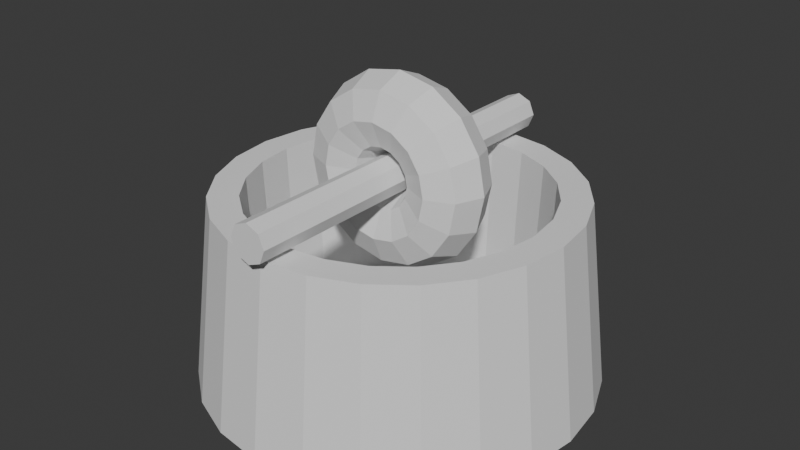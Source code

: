 # Source: workstations.blend  (saved by Blender 4.4.32; exported with 4.5.12 LTS)
import bpy
from mathutils import Matrix  # noqa: F401  (used for matrix-valued properties, if any)

bpy.ops.wm.read_factory_settings(use_empty=True)
scene = bpy.context.scene
scene.name = 'Scene'

# ---- collections
col_collection = bpy.data.collections.new('Collection'); scene.collection.children.link(col_collection)

# ---- world
world_world = bpy.data.worlds.new('World'); scene.world = world_world
world_world.use_nodes = True; world_world.node_tree.nodes.clear()
_N = world_world.node_tree.nodes; _L = world_world.node_tree.links
n0 = _N.new('ShaderNodeOutputWorld'); n0.name = 'World Output'; n0.location = (300, 300)
n1 = _N.new('ShaderNodeBackground'); n1.name = 'Background'; n1.location = (10, 300)
n1.inputs[0].default_value = (0.05088, 0.05088, 0.05088, 1.0)
_L.new(n1.outputs[0], n0.inputs[0])
n0.is_active_output = True
world_world.color = (0.05088, 0.05088, 0.05088)
world_world.sun_shadow_jitter_overblur = 0.0

# ---- meshes
me_cylinder_001 = bpy.data.meshes.new('Cylinder.001')
me_cylinder_001.from_pydata([(2.417e-10, 1.049, 0.0), (0.0, 0.7753, 1.0), (0.2714, 1.013, 0.0), (0.2007, 0.7489, 1.0), (0.5243, 0.9082, 0.0), (0.3877, 0.6714, 1.0), (0.7415, 0.7415, 0.0), (0.5482, 0.5482, 1.0), (0.9082, 0.5243, 0.0), (0.6714, 0.3877, 1.0), (1.013, 0.2714, 0.0), (0.7489, 0.2007, 1.0), (1.049, 8.461e-10, 0.0), (0.7753, 0.0, 1.0), (1.013, -0.2714, 0.0), (0.7489, -0.2007, 1.0), (0.9082, -0.5243, 0.0), (0.6714, -0.3877, 1.0), (0.7415, -0.7415, 0.0), (0.5482, -0.5482, 1.0), (0.5243, -0.9082, 0.0), (0.3877, -0.6714, 1.0), (0.2714, -1.013, 0.0), (0.2007, -0.7489, 1.0), (2.417e-10, -1.049, 0.0), (0.0, -0.7753, 1.0), (-0.2714, -1.013, 0.0), (-0.2007, -0.7489, 1.0), (-0.5243, -0.9082, 0.0), (-0.3877, -0.6714, 1.0), (-0.7415, -0.7415, 0.0), (-0.5482, -0.5482, 1.0), (-0.9082, -0.5243, 0.0), (-0.6714, -0.3877, 1.0), (-1.013, -0.2714, 0.0), (-0.7489, -0.2007, 1.0), (-1.049, 8.461e-10, 0.0), (-0.7753, 0.0, 1.0), (-1.013, 0.2714, 0.0), (-0.7489, 0.2007, 1.0), (-0.9082, 0.5243, 0.0), (-0.6714, 0.3877, 1.0), (-0.7415, 0.7415, 0.0), (-0.5482, 0.5482, 1.0), (-0.5243, 0.9082, 0.0), (-0.3877, 0.6714, 1.0), (-0.2714, 1.013, 0.0), (-0.2007, 0.7489, 1.0), (0.2411, 0.8998, 1.0), (-3.398e-10, 0.9316, 1.0), (0.4658, 0.8068, 1.0), (0.6587, 0.6587, 1.0), (0.8068, 0.4658, 1.0), (0.8998, 0.2411, 1.0), (0.9316, -1.189e-09, 1.0), (0.8998, -0.2411, 1.0), (0.8068, -0.4658, 1.0), (0.6587, -0.6587, 1.0), (0.4658, -0.8068, 1.0), (0.2411, -0.8998, 1.0), (-3.398e-10, -0.9316, 1.0), (-0.2411, -0.8998, 1.0), (-0.4658, -0.8068, 1.0), (-0.6587, -0.6587, 1.0), (-0.8068, -0.4658, 1.0), (-0.8998, -0.2411, 1.0), (-0.9316, -1.189e-09, 1.0), (-0.8998, 0.2411, 1.0), (-0.8068, 0.4658, 1.0), (-0.6587, 0.6587, 1.0), (-0.4658, 0.8068, 1.0), (-0.2411, 0.8998, 1.0), (0.1923, 0.7176, 0.1671), (-2.598e-11, 0.7429, 0.1671), (0.3714, 0.6433, 0.1671), (0.5253, 0.5253, 0.1671), (0.6433, 0.3714, 0.1671), (0.7176, 0.1923, 0.1671), (0.7429, 2.078e-10, 0.1671), (0.7176, -0.1923, 0.1671), (0.6433, -0.3714, 0.1671), (0.5253, -0.5253, 0.1671), (0.3714, -0.6433, 0.1671), (0.1923, -0.7176, 0.1671), (-2.598e-11, -0.7429, 0.1671), (-0.1923, -0.7176, 0.1671), (-0.3714, -0.6433, 0.1671), (-0.5253, -0.5253, 0.1671), (-0.6433, -0.3714, 0.1671), (-0.7176, -0.1923, 0.1671), (-0.7429, 2.078e-10, 0.1671), (-0.7176, 0.1923, 0.1671), (-0.6433, 0.3714, 0.1671), (-0.5253, 0.5253, 0.1671), (-0.3714, 0.6433, 0.1671), (-0.1923, 0.7176, 0.1671)], [], [(0, 49, 48, 2), (2, 48, 50, 4), (4, 50, 51, 6), (6, 51, 52, 8), (8, 52, 53, 10), (10, 53, 54, 12), (12, 54, 55, 14), (14, 55, 56, 16), (16, 56, 57, 18), (18, 57, 58, 20), (20, 58, 59, 22), (22, 59, 60, 24), (24, 60, 61, 26), (26, 61, 62, 28), (28, 62, 63, 30), (30, 63, 64, 32), (32, 64, 65, 34), (34, 65, 66, 36), (36, 66, 67, 38), (38, 67, 68, 40), (40, 68, 69, 42), (42, 69, 70, 44), (17, 15, 79, 80), (44, 70, 71, 46), (46, 71, 49, 0), (0, 2, 4, 6, 8, 10, 12, 14, 16, 18, 20, 22, 24, 26, 28, 30, 32, 34, 36, 38, 40, 42, 44, 46), (1, 3, 48, 49), (3, 5, 50, 48), (5, 7, 51, 50), (7, 9, 52, 51), (9, 11, 53, 52), (11, 13, 54, 53), (13, 15, 55, 54), (15, 17, 56, 55), (17, 19, 57, 56), (19, 21, 58, 57), (21, 23, 59, 58), (23, 25, 60, 59), (25, 27, 61, 60), (27, 29, 62, 61), (29, 31, 63, 62), (31, 33, 64, 63), (33, 35, 65, 64), (35, 37, 66, 65), (37, 39, 67, 66), (39, 41, 68, 67), (41, 43, 69, 68), (43, 45, 70, 69), (45, 47, 71, 70), (47, 1, 49, 71), (72, 73, 95, 94, 93, 92, 91, 90, 89, 88, 87, 86, 85, 84, 83, 82, 81, 80, 79, 78, 77, 76, 75, 74), (47, 45, 94, 95), (3, 1, 73, 72), (33, 31, 87, 88), (19, 17, 80, 81), (1, 47, 95, 73), (5, 3, 72, 74), (35, 33, 88, 89), (21, 19, 81, 82), (7, 5, 74, 75), (37, 35, 89, 90), (23, 21, 82, 83), (9, 7, 75, 76), (39, 37, 90, 91), (25, 23, 83, 84), (11, 9, 76, 77), (41, 39, 91, 92), (27, 25, 84, 85), (13, 11, 77, 78), (43, 41, 92, 93), (29, 27, 85, 86), (15, 13, 78, 79), (45, 43, 93, 94), (31, 29, 86, 87)])
_uv = me_cylinder_001.uv_layers.new(name='UVMap')
_uv.uv.foreach_set('vector', [1.0, 0.5, 1.0, 1.0, 0.9583, 1.0, 0.9583, 0.5, 0.9583, 0.5, 0.9583, 1.0, 0.9167, 1.0, 0.9167, 0.5, 0.9167, 0.5, 0.9167, 1.0, 0.875, 1.0, 0.875, 0.5, 0.875, 0.5, 0.875, 1.0, 0.8333, 1.0, 0.8333, 0.5, 0.8333, 0.5, 0.8333, 1.0, 0.7917, 1.0, 0.7917, 0.5, 0.7917, 0.5, 0.7917, 1.0, 0.75, 1.0, 0.75, 0.5, 0.75, 0.5, 0.75, 1.0, 0.7083, 1.0, 0.7083, 0.5, 0.7083, 0.5, 0.7083, 1.0, 0.6667, 1.0, 0.6667, 0.5, 0.6667, 0.5, 0.6667, 1.0, 0.625, 1.0, 0.625, 0.5, 0.625, 0.5, 0.625, 1.0, 0.5833, 1.0, 0.5833, 0.5, 0.5833, 0.5, 0.5833, 1.0, 0.5417, 1.0, 0.5417, 0.5, 0.5417, 0.5, 0.5417, 1.0, 0.5, 1.0, 0.5, 0.5, 0.5, 0.5, 0.5, 1.0, 0.4583, 1.0, 0.4583, 0.5, 0.4583, 0.5, 0.4583, 1.0, 0.4167, 1.0, 0.4167, 0.5, 0.4167, 0.5, 0.4167, 1.0, 0.375, 1.0, 0.375, 0.5, 0.375, 0.5, 0.375, 1.0, 0.3333, 1.0, 0.3333, 0.5, 0.3333, 0.5, 0.3333, 1.0, 0.2917, 1.0, 0.2917, 0.5, 0.2917, 0.5, 0.2917, 1.0, 0.25, 1.0, 0.25, 0.5, 0.25, 0.5, 0.25, 1.0, 0.2083, 1.0, 0.2083, 0.5, 0.2083, 0.5, 0.2083, 1.0, 0.1667, 1.0, 0.1667, 0.5, 0.1667, 0.5, 0.1667, 1.0, 0.125, 1.0, 0.125, 0.5, 0.125, 0.5, 0.125, 1.0, 0.08333, 1.0, 0.08333, 0.5, 0.4111, 0.157, 0.4297, 0.2018, 0.4297, 0.2018, 0.4111, 0.157, 0.08333, 0.5, 0.08333, 1.0, 0.04167, 1.0, 0.04167, 0.5, 0.04167, 0.5, 0.04167, 1.0, -1.863e-07, 1.0, -1.863e-07, 0.5, 0.75, 0.49, 0.8121, 0.4818, 0.87, 0.4578, 0.9197, 0.4197, 0.9578, 0.37, 0.9818, 0.3121, 0.99, 0.25, 0.9818, 0.1879, 0.9578, 0.13, 0.9197, 0.08029, 0.87, 0.04215, 0.8121, 0.01818, 0.75, 0.01, 0.6879, 0.01818, 0.63, 0.04215, 0.5803, 0.08029, 0.5422, 0.13, 0.5182, 0.1879, 0.51, 0.25, 0.5182, 0.3121, 0.5422, 0.37, 0.5803, 0.4197, 0.63, 0.4578, 0.6879, 0.4818, 0.25, 0.4361, 0.2982, 0.4297, 0.3121, 0.4818, 0.25, 0.49, 0.2982, 0.4297, 0.343, 0.4111, 0.37, 0.4578, 0.3121, 0.4818, 0.343, 0.4111, 0.3816, 0.3816, 0.4197, 0.4197, 0.37, 0.4578, 0.3816, 0.3816, 0.4111, 0.343, 0.4578, 0.37, 0.4197, 0.4197, 0.4111, 0.343, 0.4297, 0.2982, 0.4818, 0.3121, 0.4578, 0.37, 0.4297, 0.2982, 0.4361, 0.25, 0.49, 0.25, 0.4818, 0.3121, 0.4361, 0.25, 0.4297, 0.2018, 0.4818, 0.1879, 0.49, 0.25, 0.4297, 0.2018, 0.4111, 0.157, 0.4578, 0.13, 0.4818, 0.1879, 0.4111, 0.157, 0.3816, 0.1184, 0.4197, 0.08029, 0.4578, 0.13, 0.3816, 0.1184, 0.343, 0.08886, 0.37, 0.04215, 0.4197, 0.08029, 0.343, 0.08886, 0.2982, 0.07027, 0.3121, 0.01818, 0.37, 0.04215, 0.2982, 0.07027, 0.25, 0.06393, 0.25, 0.01, 0.3121, 0.01818, 0.25, 0.06393, 0.2018, 0.07027, 0.1879, 0.01818, 0.25, 0.01, 0.2018, 0.07027, 0.157, 0.08886, 0.13, 0.04215, 0.1879, 0.01818, 0.157, 0.08886, 0.1184, 0.1184, 0.08029, 0.08029, 0.13, 0.04215, 0.1184, 0.1184, 0.08886, 0.157, 0.04215, 0.13, 0.08029, 0.08029, 0.08886, 0.157, 0.07027, 0.2018, 0.01818, 0.1879, 0.04215, 0.13, 0.07027, 0.2018, 0.06393, 0.25, 0.01, 0.25, 0.01818, 0.1879, 0.06393, 0.25, 0.07027, 0.2982, 0.01818, 0.3121, 0.01, 0.25, 0.07027, 0.2982, 0.08886, 0.343, 0.04215, 0.37, 0.01818, 0.3121, 0.08886, 0.343, 0.1184, 0.3816, 0.08029, 0.4197, 0.04215, 0.37, 0.1184, 0.3816, 0.157, 0.4111, 0.13, 0.4578, 0.08029, 0.4197, 0.157, 0.4111, 0.2018, 0.4297, 0.1879, 0.4818, 0.13, 0.4578, 0.2018, 0.4297, 0.25, 0.4361, 0.25, 0.49, 0.1879, 0.4818, 0.2982, 0.4297, 0.25, 0.4361, 0.2018, 0.4297, 0.157, 0.4111, 0.1184, 0.3816, 0.08886, 0.343, 0.07027, 0.2982, 0.06393, 0.25, 0.07027, 0.2018, 0.08886, 0.157, 0.1184, 0.1184, 0.157, 0.08886, 0.2018, 0.07027, 0.25, 0.06393, 0.2982, 0.07027, 0.343, 0.08886, 0.3816, 0.1184, 0.4111, 0.157, 0.4297, 0.2018, 0.4361, 0.25, 0.4297, 0.2982, 0.4111, 0.343, 0.3816, 0.3816, 0.343, 0.4111, 0.2018, 0.4297, 0.157, 0.4111, 0.157, 0.4111, 0.2018, 0.4297, 0.2982, 0.4297, 0.25, 0.4361, 0.25, 0.4361, 0.2982, 0.4297, 0.08886, 0.157, 0.1184, 0.1184, 0.1184, 0.1184, 0.08886, 0.157, 0.3816, 0.1184, 0.4111, 0.157, 0.4111, 0.157, 0.3816, 0.1184, 0.25, 0.4361, 0.2018, 0.4297, 0.2018, 0.4297, 0.25, 0.4361, 0.343, 0.4111, 0.2982, 0.4297, 0.2982, 0.4297, 0.343, 0.4111, 0.07027, 0.2018, 0.08886, 0.157, 0.08886, 0.157, 0.07027, 0.2018, 0.343, 0.08886, 0.3816, 0.1184, 0.3816, 0.1184, 0.343, 0.08886, 0.3816, 0.3816, 0.343, 0.4111, 0.343, 0.4111, 0.3816, 0.3816, 0.06393, 0.25, 0.07027, 0.2018, 0.07027, 0.2018, 0.06393, 0.25, 0.2982, 0.07027, 0.343, 0.08886, 0.343, 0.08886, 0.2982, 0.07027, 0.4111, 0.343, 0.3816, 0.3816, 0.3816, 0.3816, 0.4111, 0.343, 0.07027, 0.2982, 0.06393, 0.25, 0.06393, 0.25, 0.07027, 0.2982, 0.25, 0.06393, 0.2982, 0.07027, 0.2982, 0.07027, 0.25, 0.06393, 0.4297, 0.2982, 0.4111, 0.343, 0.4111, 0.343, 0.4297, 0.2982, 0.08886, 0.343, 0.07027, 0.2982, 0.07027, 0.2982, 0.08886, 0.343, 0.2018, 0.07027, 0.25, 0.06393, 0.25, 0.06393, 0.2018, 0.07027, 0.4361, 0.25, 0.4297, 0.2982, 0.4297, 0.2982, 0.4361, 0.25, 0.1184, 0.3816, 0.08886, 0.343, 0.08886, 0.343, 0.1184, 0.3816, 0.157, 0.08886, 0.2018, 0.07027, 0.2018, 0.07027, 0.157, 0.08886, 0.4297, 0.2018, 0.4361, 0.25, 0.4361, 0.25, 0.4297, 0.2018, 0.157, 0.4111, 0.1184, 0.3816, 0.1184, 0.3816, 0.157, 0.4111, 0.1184, 0.1184, 0.157, 0.08886, 0.157, 0.08886, 0.1184, 0.1184])
me_cylinder_001.update()
me_torus = bpy.data.meshes.new('Torus')
me_torus.from_pydata([(0.5, 0.0, 0.0), (0.4414, 0.0, 0.1414), (0.3, 0.0, 0.2), (0.1586, 0.0, 0.1414), (0.1, 0.0, 2.449e-17), (0.1586, 0.0, -0.1414), (0.3, 0.0, -0.2), (0.4414, 0.0, -0.1414), (0.4619, 0.1913, 0.0), (0.4078, 0.1689, 0.1414), (0.2772, 0.1148, 0.2), (0.1465, 0.06069, 0.1414), (0.09239, 0.03827, 2.449e-17), (0.1465, 0.06069, -0.1414), (0.2772, 0.1148, -0.2), (0.4078, 0.1689, -0.1414), (0.3536, 0.3536, 0.0), (0.3121, 0.3121, 0.1414), (0.2121, 0.2121, 0.2), (0.1121, 0.1121, 0.1414), (0.07071, 0.07071, 2.449e-17), (0.1121, 0.1121, -0.1414), (0.2121, 0.2121, -0.2), (0.3121, 0.3121, -0.1414), (0.1913, 0.4619, 0.0), (0.1689, 0.4078, 0.1414), (0.1148, 0.2772, 0.2), (0.06069, 0.1465, 0.1414), (0.03827, 0.09239, 2.449e-17), (0.06069, 0.1465, -0.1414), (0.1148, 0.2772, -0.2), (0.1689, 0.4078, -0.1414), (3.775e-08, 0.5, 0.0), (3.333e-08, 0.4414, 0.1414), (2.265e-08, 0.3, 0.2), (1.197e-08, 0.1586, 0.1414), (7.55e-09, 0.1, 2.449e-17), (1.197e-08, 0.1586, -0.1414), (2.265e-08, 0.3, -0.2), (3.333e-08, 0.4414, -0.1414), (-0.1913, 0.4619, 0.0), (-0.1689, 0.4078, 0.1414), (-0.1148, 0.2772, 0.2), (-0.06069, 0.1465, 0.1414), (-0.03827, 0.09239, 2.449e-17), (-0.06069, 0.1465, -0.1414), (-0.1148, 0.2772, -0.2), (-0.1689, 0.4078, -0.1414), (-0.3536, 0.3536, 0.0), (-0.3121, 0.3121, 0.1414), (-0.2121, 0.2121, 0.2), (-0.1121, 0.1121, 0.1414), (-0.07071, 0.07071, 2.449e-17), (-0.1121, 0.1121, -0.1414), (-0.2121, 0.2121, -0.2), (-0.3121, 0.3121, -0.1414), (-0.4619, 0.1913, 0.0), (-0.4078, 0.1689, 0.1414), (-0.2772, 0.1148, 0.2), (-0.1465, 0.06069, 0.1414), (-0.09239, 0.03827, 2.449e-17), (-0.1465, 0.06069, -0.1414), (-0.2772, 0.1148, -0.2), (-0.4078, 0.1689, -0.1414), (-0.5, 4.371e-08, 0.0), (-0.4414, 3.859e-08, 0.1414), (-0.3, 2.623e-08, 0.2), (-0.1586, 1.386e-08, 0.1414), (-0.1, 8.742e-09, 2.449e-17), (-0.1586, 1.386e-08, -0.1414), (-0.3, 2.623e-08, -0.2), (-0.4414, 3.859e-08, -0.1414), (-0.4619, -0.1913, 0.0), (-0.4078, -0.1689, 0.1414), (-0.2772, -0.1148, 0.2), (-0.1465, -0.06069, 0.1414), (-0.09239, -0.03827, 2.449e-17), (-0.1465, -0.06069, -0.1414), (-0.2772, -0.1148, -0.2), (-0.4078, -0.1689, -0.1414), (-0.3536, -0.3536, 0.0), (-0.3121, -0.3121, 0.1414), (-0.2121, -0.2121, 0.2), (-0.1121, -0.1121, 0.1414), (-0.07071, -0.07071, 2.449e-17), (-0.1121, -0.1121, -0.1414), (-0.2121, -0.2121, -0.2), (-0.3121, -0.3121, -0.1414), (-0.1913, -0.4619, 0.0), (-0.1689, -0.4078, 0.1414), (-0.1148, -0.2772, 0.2), (-0.06069, -0.1465, 0.1414), (-0.03827, -0.09239, 2.449e-17), (-0.06069, -0.1465, -0.1414), (-0.1148, -0.2772, -0.2), (-0.1689, -0.4078, -0.1414), (3.775e-08, -0.5, 0.0), (3.333e-08, -0.4414, 0.1414), (2.265e-08, -0.3, 0.2), (1.197e-08, -0.1586, 0.1414), (7.55e-09, -0.1, 2.449e-17), (1.197e-08, -0.1586, -0.1414), (2.265e-08, -0.3, -0.2), (3.333e-08, -0.4414, -0.1414), (0.1913, -0.4619, 0.0), (0.1689, -0.4078, 0.1414), (0.1148, -0.2772, 0.2), (0.06069, -0.1465, 0.1414), (0.03827, -0.09239, 2.449e-17), (0.06069, -0.1465, -0.1414), (0.1148, -0.2772, -0.2), (0.1689, -0.4078, -0.1414), (0.3536, -0.3536, 0.0), (0.3121, -0.3121, 0.1414), (0.2121, -0.2121, 0.2), (0.1121, -0.1121, 0.1414), (0.07071, -0.07071, 2.449e-17), (0.1121, -0.1121, -0.1414), (0.2121, -0.2121, -0.2), (0.3121, -0.3121, -0.1414), (0.4619, -0.1913, 0.0), (0.4078, -0.1689, 0.1414), (0.2772, -0.1148, 0.2), (0.1465, -0.06069, 0.1414), (0.09239, -0.03827, 2.449e-17), (0.1465, -0.06069, -0.1414), (0.2772, -0.1148, -0.2), (0.4078, -0.1689, -0.1414)], [], [(0, 8, 9, 1), (1, 9, 10, 2), (2, 10, 11, 3), (3, 11, 12, 4), (4, 12, 13, 5), (5, 13, 14, 6), (6, 14, 15, 7), (7, 15, 8, 0), (8, 16, 17, 9), (9, 17, 18, 10), (10, 18, 19, 11), (11, 19, 20, 12), (12, 20, 21, 13), (13, 21, 22, 14), (14, 22, 23, 15), (15, 23, 16, 8), (16, 24, 25, 17), (17, 25, 26, 18), (18, 26, 27, 19), (19, 27, 28, 20), (20, 28, 29, 21), (21, 29, 30, 22), (22, 30, 31, 23), (23, 31, 24, 16), (24, 32, 33, 25), (25, 33, 34, 26), (26, 34, 35, 27), (27, 35, 36, 28), (28, 36, 37, 29), (29, 37, 38, 30), (30, 38, 39, 31), (31, 39, 32, 24), (32, 40, 41, 33), (33, 41, 42, 34), (34, 42, 43, 35), (35, 43, 44, 36), (36, 44, 45, 37), (37, 45, 46, 38), (38, 46, 47, 39), (39, 47, 40, 32), (40, 48, 49, 41), (41, 49, 50, 42), (42, 50, 51, 43), (43, 51, 52, 44), (44, 52, 53, 45), (45, 53, 54, 46), (46, 54, 55, 47), (47, 55, 48, 40), (48, 56, 57, 49), (49, 57, 58, 50), (50, 58, 59, 51), (51, 59, 60, 52), (52, 60, 61, 53), (53, 61, 62, 54), (54, 62, 63, 55), (55, 63, 56, 48), (56, 64, 65, 57), (57, 65, 66, 58), (58, 66, 67, 59), (59, 67, 68, 60), (60, 68, 69, 61), (61, 69, 70, 62), (62, 70, 71, 63), (63, 71, 64, 56), (64, 72, 73, 65), (65, 73, 74, 66), (66, 74, 75, 67), (67, 75, 76, 68), (68, 76, 77, 69), (69, 77, 78, 70), (70, 78, 79, 71), (71, 79, 72, 64), (72, 80, 81, 73), (73, 81, 82, 74), (74, 82, 83, 75), (75, 83, 84, 76), (76, 84, 85, 77), (77, 85, 86, 78), (78, 86, 87, 79), (79, 87, 80, 72), (80, 88, 89, 81), (81, 89, 90, 82), (82, 90, 91, 83), (83, 91, 92, 84), (84, 92, 93, 85), (85, 93, 94, 86), (86, 94, 95, 87), (87, 95, 88, 80), (88, 96, 97, 89), (89, 97, 98, 90), (90, 98, 99, 91), (91, 99, 100, 92), (92, 100, 101, 93), (93, 101, 102, 94), (94, 102, 103, 95), (95, 103, 96, 88), (96, 104, 105, 97), (97, 105, 106, 98), (98, 106, 107, 99), (99, 107, 108, 100), (100, 108, 109, 101), (101, 109, 110, 102), (102, 110, 111, 103), (103, 111, 104, 96), (104, 112, 113, 105), (105, 113, 114, 106), (106, 114, 115, 107), (107, 115, 116, 108), (108, 116, 117, 109), (109, 117, 118, 110), (110, 118, 119, 111), (111, 119, 112, 104), (112, 120, 121, 113), (113, 121, 122, 114), (114, 122, 123, 115), (115, 123, 124, 116), (116, 124, 125, 117), (117, 125, 126, 118), (118, 126, 127, 119), (119, 127, 120, 112), (120, 0, 1, 121), (121, 1, 2, 122), (122, 2, 3, 123), (123, 3, 4, 124), (124, 4, 5, 125), (125, 5, 6, 126), (126, 6, 7, 127), (127, 7, 0, 120)])
_uv = me_torus.uv_layers.new(name='UVMap')
_uv.uv.foreach_set('vector', [0.5, 0.5, 0.5625, 0.5, 0.5625, 0.625, 0.5, 0.625, 0.5, 0.625, 0.5625, 0.625, 0.5625, 0.75, 0.5, 0.75, 0.5, 0.75, 0.5625, 0.75, 0.5625, 0.875, 0.5, 0.875, 0.5, 0.875, 0.5625, 0.875, 0.5625, 1.0, 0.5, 1.0, 0.5, 0.0, 0.5625, 0.0, 0.5625, 0.125, 0.5, 0.125, 0.5, 0.125, 0.5625, 0.125, 0.5625, 0.25, 0.5, 0.25, 0.5, 0.25, 0.5625, 0.25, 0.5625, 0.375, 0.5, 0.375, 0.5, 0.375, 0.5625, 0.375, 0.5625, 0.5, 0.5, 0.5, 0.5625, 0.5, 0.625, 0.5, 0.625, 0.625, 0.5625, 0.625, 0.5625, 0.625, 0.625, 0.625, 0.625, 0.75, 0.5625, 0.75, 0.5625, 0.75, 0.625, 0.75, 0.625, 0.875, 0.5625, 0.875, 0.5625, 0.875, 0.625, 0.875, 0.625, 1.0, 0.5625, 1.0, 0.5625, 0.0, 0.625, 0.0, 0.625, 0.125, 0.5625, 0.125, 0.5625, 0.125, 0.625, 0.125, 0.625, 0.25, 0.5625, 0.25, 0.5625, 0.25, 0.625, 0.25, 0.625, 0.375, 0.5625, 0.375, 0.5625, 0.375, 0.625, 0.375, 0.625, 0.5, 0.5625, 0.5, 0.625, 0.5, 0.6875, 0.5, 0.6875, 0.625, 0.625, 0.625, 0.625, 0.625, 0.6875, 0.625, 0.6875, 0.75, 0.625, 0.75, 0.625, 0.75, 0.6875, 0.75, 0.6875, 0.875, 0.625, 0.875, 0.625, 0.875, 0.6875, 0.875, 0.6875, 1.0, 0.625, 1.0, 0.625, 0.0, 0.6875, 0.0, 0.6875, 0.125, 0.625, 0.125, 0.625, 0.125, 0.6875, 0.125, 0.6875, 0.25, 0.625, 0.25, 0.625, 0.25, 0.6875, 0.25, 0.6875, 0.375, 0.625, 0.375, 0.625, 0.375, 0.6875, 0.375, 0.6875, 0.5, 0.625, 0.5, 0.6875, 0.5, 0.75, 0.5, 0.75, 0.625, 0.6875, 0.625, 0.6875, 0.625, 0.75, 0.625, 0.75, 0.75, 0.6875, 0.75, 0.6875, 0.75, 0.75, 0.75, 0.75, 0.875, 0.6875, 0.875, 0.6875, 0.875, 0.75, 0.875, 0.75, 1.0, 0.6875, 1.0, 0.6875, 0.0, 0.75, 0.0, 0.75, 0.125, 0.6875, 0.125, 0.6875, 0.125, 0.75, 0.125, 0.75, 0.25, 0.6875, 0.25, 0.6875, 0.25, 0.75, 0.25, 0.75, 0.375, 0.6875, 0.375, 0.6875, 0.375, 0.75, 0.375, 0.75, 0.5, 0.6875, 0.5, 0.75, 0.5, 0.8125, 0.5, 0.8125, 0.625, 0.75, 0.625, 0.75, 0.625, 0.8125, 0.625, 0.8125, 0.75, 0.75, 0.75, 0.75, 0.75, 0.8125, 0.75, 0.8125, 0.875, 0.75, 0.875, 0.75, 0.875, 0.8125, 0.875, 0.8125, 1.0, 0.75, 1.0, 0.75, 0.0, 0.8125, 0.0, 0.8125, 0.125, 0.75, 0.125, 0.75, 0.125, 0.8125, 0.125, 0.8125, 0.25, 0.75, 0.25, 0.75, 0.25, 0.8125, 0.25, 0.8125, 0.375, 0.75, 0.375, 0.75, 0.375, 0.8125, 0.375, 0.8125, 0.5, 0.75, 0.5, 0.8125, 0.5, 0.875, 0.5, 0.875, 0.625, 0.8125, 0.625, 0.8125, 0.625, 0.875, 0.625, 0.875, 0.75, 0.8125, 0.75, 0.8125, 0.75, 0.875, 0.75, 0.875, 0.875, 0.8125, 0.875, 0.8125, 0.875, 0.875, 0.875, 0.875, 1.0, 0.8125, 1.0, 0.8125, 0.0, 0.875, 0.0, 0.875, 0.125, 0.8125, 0.125, 0.8125, 0.125, 0.875, 0.125, 0.875, 0.25, 0.8125, 0.25, 0.8125, 0.25, 0.875, 0.25, 0.875, 0.375, 0.8125, 0.375, 0.8125, 0.375, 0.875, 0.375, 0.875, 0.5, 0.8125, 0.5, 0.875, 0.5, 0.9375, 0.5, 0.9375, 0.625, 0.875, 0.625, 0.875, 0.625, 0.9375, 0.625, 0.9375, 0.75, 0.875, 0.75, 0.875, 0.75, 0.9375, 0.75, 0.9375, 0.875, 0.875, 0.875, 0.875, 0.875, 0.9375, 0.875, 0.9375, 1.0, 0.875, 1.0, 0.875, 0.0, 0.9375, 0.0, 0.9375, 0.125, 0.875, 0.125, 0.875, 0.125, 0.9375, 0.125, 0.9375, 0.25, 0.875, 0.25, 0.875, 0.25, 0.9375, 0.25, 0.9375, 0.375, 0.875, 0.375, 0.875, 0.375, 0.9375, 0.375, 0.9375, 0.5, 0.875, 0.5, 0.9375, 0.5, 1.0, 0.5, 1.0, 0.625, 0.9375, 0.625, 0.9375, 0.625, 1.0, 0.625, 1.0, 0.75, 0.9375, 0.75, 0.9375, 0.75, 1.0, 0.75, 1.0, 0.875, 0.9375, 0.875, 0.9375, 0.875, 1.0, 0.875, 1.0, 1.0, 0.9375, 1.0, 0.9375, 0.0, 1.0, 0.0, 1.0, 0.125, 0.9375, 0.125, 0.9375, 0.125, 1.0, 0.125, 1.0, 0.25, 0.9375, 0.25, 0.9375, 0.25, 1.0, 0.25, 1.0, 0.375, 0.9375, 0.375, 0.9375, 0.375, 1.0, 0.375, 1.0, 0.5, 0.9375, 0.5, 0.0, 0.5, 0.0625, 0.5, 0.0625, 0.625, 0.0, 0.625, 0.0, 0.625, 0.0625, 0.625, 0.0625, 0.75, 0.0, 0.75, 0.0, 0.75, 0.0625, 0.75, 0.0625, 0.875, 0.0, 0.875, 0.0, 0.875, 0.0625, 0.875, 0.0625, 1.0, 0.0, 1.0, 0.0, 0.0, 0.0625, 0.0, 0.0625, 0.125, 0.0, 0.125, 0.0, 0.125, 0.0625, 0.125, 0.0625, 0.25, 0.0, 0.25, 0.0, 0.25, 0.0625, 0.25, 0.0625, 0.375, 0.0, 0.375, 0.0, 0.375, 0.0625, 0.375, 0.0625, 0.5, 0.0, 0.5, 0.0625, 0.5, 0.125, 0.5, 0.125, 0.625, 0.0625, 0.625, 0.0625, 0.625, 0.125, 0.625, 0.125, 0.75, 0.0625, 0.75, 0.0625, 0.75, 0.125, 0.75, 0.125, 0.875, 0.0625, 0.875, 0.0625, 0.875, 0.125, 0.875, 0.125, 1.0, 0.0625, 1.0, 0.0625, 0.0, 0.125, 0.0, 0.125, 0.125, 0.0625, 0.125, 0.0625, 0.125, 0.125, 0.125, 0.125, 0.25, 0.0625, 0.25, 0.0625, 0.25, 0.125, 0.25, 0.125, 0.375, 0.0625, 0.375, 0.0625, 0.375, 0.125, 0.375, 0.125, 0.5, 0.0625, 0.5, 0.125, 0.5, 0.1875, 0.5, 0.1875, 0.625, 0.125, 0.625, 0.125, 0.625, 0.1875, 0.625, 0.1875, 0.75, 0.125, 0.75, 0.125, 0.75, 0.1875, 0.75, 0.1875, 0.875, 0.125, 0.875, 0.125, 0.875, 0.1875, 0.875, 0.1875, 1.0, 0.125, 1.0, 0.125, 0.0, 0.1875, 0.0, 0.1875, 0.125, 0.125, 0.125, 0.125, 0.125, 0.1875, 0.125, 0.1875, 0.25, 0.125, 0.25, 0.125, 0.25, 0.1875, 0.25, 0.1875, 0.375, 0.125, 0.375, 0.125, 0.375, 0.1875, 0.375, 0.1875, 0.5, 0.125, 0.5, 0.1875, 0.5, 0.25, 0.5, 0.25, 0.625, 0.1875, 0.625, 0.1875, 0.625, 0.25, 0.625, 0.25, 0.75, 0.1875, 0.75, 0.1875, 0.75, 0.25, 0.75, 0.25, 0.875, 0.1875, 0.875, 0.1875, 0.875, 0.25, 0.875, 0.25, 1.0, 0.1875, 1.0, 0.1875, 0.0, 0.25, 0.0, 0.25, 0.125, 0.1875, 0.125, 0.1875, 0.125, 0.25, 0.125, 0.25, 0.25, 0.1875, 0.25, 0.1875, 0.25, 0.25, 0.25, 0.25, 0.375, 0.1875, 0.375, 0.1875, 0.375, 0.25, 0.375, 0.25, 0.5, 0.1875, 0.5, 0.25, 0.5, 0.3125, 0.5, 0.3125, 0.625, 0.25, 0.625, 0.25, 0.625, 0.3125, 0.625, 0.3125, 0.75, 0.25, 0.75, 0.25, 0.75, 0.3125, 0.75, 0.3125, 0.875, 0.25, 0.875, 0.25, 0.875, 0.3125, 0.875, 0.3125, 1.0, 0.25, 1.0, 0.25, 0.0, 0.3125, 0.0, 0.3125, 0.125, 0.25, 0.125, 0.25, 0.125, 0.3125, 0.125, 0.3125, 0.25, 0.25, 0.25, 0.25, 0.25, 0.3125, 0.25, 0.3125, 0.375, 0.25, 0.375, 0.25, 0.375, 0.3125, 0.375, 0.3125, 0.5, 0.25, 0.5, 0.3125, 0.5, 0.375, 0.5, 0.375, 0.625, 0.3125, 0.625, 0.3125, 0.625, 0.375, 0.625, 0.375, 0.75, 0.3125, 0.75, 0.3125, 0.75, 0.375, 0.75, 0.375, 0.875, 0.3125, 0.875, 0.3125, 0.875, 0.375, 0.875, 0.375, 1.0, 0.3125, 1.0, 0.3125, 0.0, 0.375, 0.0, 0.375, 0.125, 0.3125, 0.125, 0.3125, 0.125, 0.375, 0.125, 0.375, 0.25, 0.3125, 0.25, 0.3125, 0.25, 0.375, 0.25, 0.375, 0.375, 0.3125, 0.375, 0.3125, 0.375, 0.375, 0.375, 0.375, 0.5, 0.3125, 0.5, 0.375, 0.5, 0.4375, 0.5, 0.4375, 0.625, 0.375, 0.625, 0.375, 0.625, 0.4375, 0.625, 0.4375, 0.75, 0.375, 0.75, 0.375, 0.75, 0.4375, 0.75, 0.4375, 0.875, 0.375, 0.875, 0.375, 0.875, 0.4375, 0.875, 0.4375, 1.0, 0.375, 1.0, 0.375, 0.0, 0.4375, 0.0, 0.4375, 0.125, 0.375, 0.125, 0.375, 0.125, 0.4375, 0.125, 0.4375, 0.25, 0.375, 0.25, 0.375, 0.25, 0.4375, 0.25, 0.4375, 0.375, 0.375, 0.375, 0.375, 0.375, 0.4375, 0.375, 0.4375, 0.5, 0.375, 0.5, 0.4375, 0.5, 0.5, 0.5, 0.5, 0.625, 0.4375, 0.625, 0.4375, 0.625, 0.5, 0.625, 0.5, 0.75, 0.4375, 0.75, 0.4375, 0.75, 0.5, 0.75, 0.5, 0.875, 0.4375, 0.875, 0.4375, 0.875, 0.5, 0.875, 0.5, 1.0, 0.4375, 1.0, 0.4375, 0.0, 0.5, 0.0, 0.5, 0.125, 0.4375, 0.125, 0.4375, 0.125, 0.5, 0.125, 0.5, 0.25, 0.4375, 0.25, 0.4375, 0.25, 0.5, 0.25, 0.5, 0.375, 0.4375, 0.375, 0.4375, 0.375, 0.5, 0.375, 0.5, 0.5, 0.4375, 0.5])
me_torus.update()
me_cylinder_003 = bpy.data.meshes.new('Cylinder.003')
me_cylinder_003.from_pydata([(0.0, 0.1, -1.0), (0.0, 0.1, 1.0), (0.07071, 0.07071, -1.0), (0.07071, 0.07071, 1.0), (0.1, 0.0, -1.0), (0.1, 0.0, 1.0), (0.07071, -0.07071, -1.0), (0.07071, -0.07071, 1.0), (0.0, -0.1, -1.0), (0.0, -0.1, 1.0), (-0.07071, -0.07071, -1.0), (-0.07071, -0.07071, 1.0), (-0.1, 0.0, -1.0), (-0.1, 0.0, 1.0), (-0.07071, 0.07071, -1.0), (-0.07071, 0.07071, 1.0)], [], [(0, 1, 3, 2), (2, 3, 5, 4), (4, 5, 7, 6), (6, 7, 9, 8), (8, 9, 11, 10), (10, 11, 13, 12), (3, 1, 15, 13, 11, 9, 7, 5), (12, 13, 15, 14), (14, 15, 1, 0), (0, 2, 4, 6, 8, 10, 12, 14)])
_uv = me_cylinder_003.uv_layers.new(name='UVMap')
_uv.uv.foreach_set('vector', [1.0, 0.5, 1.0, 1.0, 0.875, 1.0, 0.875, 0.5, 0.875, 0.5, 0.875, 1.0, 0.75, 1.0, 0.75, 0.5, 0.75, 0.5, 0.75, 1.0, 0.625, 1.0, 0.625, 0.5, 0.625, 0.5, 0.625, 1.0, 0.5, 1.0, 0.5, 0.5, 0.5, 0.5, 0.5, 1.0, 0.375, 1.0, 0.375, 0.5, 0.375, 0.5, 0.375, 1.0, 0.25, 1.0, 0.25, 0.5, 0.4197, 0.4197, 0.25, 0.49, 0.08029, 0.4197, 0.01, 0.25, 0.08029, 0.08029, 0.25, 0.01, 0.4197, 0.08029, 0.49, 0.25, 0.25, 0.5, 0.25, 1.0, 0.125, 1.0, 0.125, 0.5, 0.125, 0.5, 0.125, 1.0, 0.0, 1.0, 0.0, 0.5, 0.75, 0.49, 0.9197, 0.4197, 0.99, 0.25, 0.9197, 0.08029, 0.75, 0.01, 0.5803, 0.08029, 0.51, 0.25, 0.5803, 0.4197])
me_cylinder_003.update()

# ---- objects
ob_empty = bpy.data.objects.new('Empty', None)
ob_cylinder = bpy.data.objects.new('Cylinder', me_cylinder_001)
ob_torus = bpy.data.objects.new('Torus', me_torus)
ob_cylinder_001 = bpy.data.objects.new('Cylinder.001', me_cylinder_003)

# ---- transforms, parenting, visibility, modifiers, constraints
ob_empty.location = (-0.00633, -1.087e-07, 0.8087)
ob_empty.rotation_euler = (1.571, -0.0, -0.0)
ob_empty.scale = (0.4115, 0.4115, 0.4115)
ob_empty.empty_display_type = 'IMAGE'
ob_empty.empty_display_size = 5.0
ob_empty.empty_image_depth = 'BACK'
ob_empty.show_empty_image_perspective = False
ob_empty.empty_image_side = 'FRONT'
ob_cylinder.location = (0.0, 0.0, 0.0)
ob_torus.location = (0.0, 0.0, 1.107)
ob_torus.rotation_euler = (1.571, -0.0, 0.0)
ob_cylinder_001.location = (0.0, 0.0, 1.107)
ob_cylinder_001.rotation_euler = (1.571, 0.0, 0.0)

# ---- collection membership
col_collection.objects.link(ob_empty)
col_collection.objects.link(ob_cylinder)
col_collection.objects.link(ob_torus)
col_collection.objects.link(ob_cylinder_001)

# ---- scene / render settings (as saved in the file)
scene.frame_start = 1; scene.frame_end = 250; scene.frame_set(1)
scene.render.engine = 'BLENDER_EEVEE_NEXT'
scene.render.fps = 30
bpy.context.view_layer.update()

# ---- added for rendering (the .blend has no active camera and no usable light): camera, sun
cam_auto = bpy.data.cameras.new('AutoCamera')
cam_auto.lens = 50.0
cam_auto.sensor_width = 36.0
cam_auto.clip_end = 1000.0
ob_auto_camera = bpy.data.objects.new('AutoCamera', cam_auto)
scene.collection.objects.link(ob_auto_camera)
ob_auto_camera.location = (3.12139, -3.74567, 3.30084)
ob_auto_camera.rotation_euler = (1.09748, -7.21219e-08, 0.694738)
scene.camera = ob_auto_camera
light_auto_sun = bpy.data.lights.new('AutoSun', 'SUN')
light_auto_sun.energy = 3.0
light_auto_sun.angle = 0.0523599
ob_auto_sun = bpy.data.objects.new('AutoSun', light_auto_sun)
scene.collection.objects.link(ob_auto_sun)
ob_auto_sun.rotation_euler = (0.872665, 0.174533, 0.523599)
bpy.context.view_layer.update()
